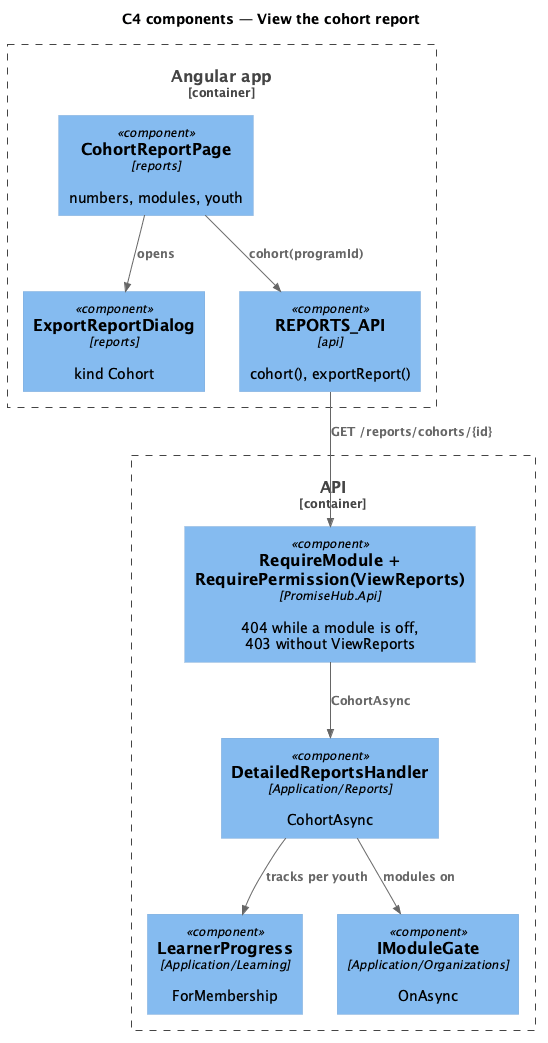

The diagram above was rendered by PlantUML. Its source (embedded in the PNG):
@startuml
!include <C4/C4_Component>
title C4 components — View the cohort report
Container_Boundary(web, "Angular app") {
  Component(page, "CohortReportPage", "reports", "numbers, modules, youth")
  Component(dlg, "ExportReportDialog", "reports", "kind Cohort")
  Component(client, "REPORTS_API", "api", "cohort(), exportReport()")
}
Container_Boundary(api, "API") {
  Component(gate, "RequireModule + RequirePermission(ViewReports)", "PromiseHub.Api", "404 while a module is off, 403 without ViewReports")
  Component(h, "DetailedReportsHandler", "Application/Reports", "CohortAsync")
  Component(lp, "LearnerProgress", "Application/Learning", "ForMembership")
  Component(mg, "IModuleGate", "Application/Organizations", "OnAsync")
}
Rel(page, client, "cohort(programId)")
Rel(page, dlg, "opens")
Rel(client, gate, "GET /reports/cohorts/{id}")
Rel(gate, h, "CohortAsync")
Rel(h, lp, "tracks per youth")
Rel(h, mg, "modules on")
@enduml